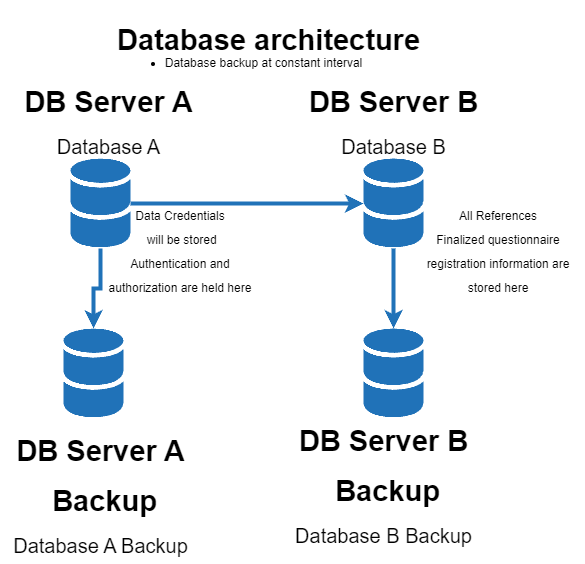

The diagram above was exported from draw.io. Its source (the exported page's mxGraphModel, read from the mxfile embedded in the PNG):
<mxGraphModel dx="3453" dy="2020" grid="1" gridSize="10" guides="1" tooltips="1" connect="1" arrows="1" fold="1" page="1" pageScale="1" pageWidth="2336" pageHeight="1654" math="0" shadow="0">
  <root>
    <mxCell id="0" />
    <mxCell id="1" parent="0" />
    <mxCell id="J5fF7mB7hyWgqGkshXFw-2" value="&lt;h2 data-ved=&quot;2ahUKEwiJ-pWWiK78AhXYQfEDHa2RAFAQ3B0oAXoECF8QEA&quot; data-attrid=&quot;title&quot; data-local-attribute=&quot;d3bn&quot; class=&quot;qrShPb kno-ecr-pt PZPZlf q8U8x&quot;&gt;&lt;font style=&quot;font-size: 29px;&quot;&gt;Database architecture&lt;/font&gt;&lt;/h2&gt;" style="text;html=1;align=center;verticalAlign=middle;resizable=0;points=[];autosize=1;strokeColor=none;fillColor=none;" parent="1" vertex="1">
      <mxGeometry x="123" y="50" width="330" height="80" as="geometry" />
    </mxCell>
    <mxCell id="J5fF7mB7hyWgqGkshXFw-13" value="&lt;ul&gt;&lt;li&gt;Database backup at constant interval&lt;/li&gt;&lt;/ul&gt;" style="text;html=1;align=center;verticalAlign=middle;resizable=0;points=[];autosize=1;strokeColor=none;fillColor=none;" parent="1" vertex="1">
      <mxGeometry x="133" y="88" width="260" height="50" as="geometry" />
    </mxCell>
    <mxCell id="rrcHq6acR8zii7cF3KDz-3" style="edgeStyle=orthogonalEdgeStyle;rounded=0;orthogonalLoop=1;jettySize=auto;html=1;fontSize=29;strokeWidth=4;strokeColor=#2072b8;" edge="1" parent="1" source="rrcHq6acR8zii7cF3KDz-1" target="rrcHq6acR8zii7cF3KDz-2">
      <mxGeometry relative="1" as="geometry" />
    </mxCell>
    <mxCell id="rrcHq6acR8zii7cF3KDz-7" style="edgeStyle=orthogonalEdgeStyle;rounded=0;orthogonalLoop=1;jettySize=auto;html=1;strokeColor=#2072b8;strokeWidth=4;fontSize=20;" edge="1" parent="1" source="rrcHq6acR8zii7cF3KDz-1" target="rrcHq6acR8zii7cF3KDz-4">
      <mxGeometry relative="1" as="geometry" />
    </mxCell>
    <mxCell id="rrcHq6acR8zii7cF3KDz-1" value="" style="sketch=0;shadow=0;dashed=0;html=1;strokeColor=none;labelPosition=center;verticalLabelPosition=bottom;verticalAlign=top;outlineConnect=0;align=center;shape=mxgraph.office.databases.database_mini_2;fillColor=#2072B8;" vertex="1" parent="1">
      <mxGeometry x="90" y="208.04999999999995" width="60" height="89.95" as="geometry" />
    </mxCell>
    <mxCell id="rrcHq6acR8zii7cF3KDz-2" value="" style="sketch=0;shadow=0;dashed=0;html=1;strokeColor=none;labelPosition=center;verticalLabelPosition=bottom;verticalAlign=top;outlineConnect=0;align=center;shape=mxgraph.office.databases.database_mini_2;fillColor=#2072B8;" vertex="1" parent="1">
      <mxGeometry x="83" y="378.04999999999995" width="60" height="89.95" as="geometry" />
    </mxCell>
    <mxCell id="rrcHq6acR8zii7cF3KDz-10" style="edgeStyle=orthogonalEdgeStyle;rounded=0;orthogonalLoop=1;jettySize=auto;html=1;strokeColor=#2072b8;strokeWidth=4;fontSize=20;" edge="1" parent="1" source="rrcHq6acR8zii7cF3KDz-4" target="rrcHq6acR8zii7cF3KDz-9">
      <mxGeometry relative="1" as="geometry" />
    </mxCell>
    <mxCell id="rrcHq6acR8zii7cF3KDz-4" value="" style="sketch=0;shadow=0;dashed=0;html=1;strokeColor=none;labelPosition=center;verticalLabelPosition=bottom;verticalAlign=top;outlineConnect=0;align=center;shape=mxgraph.office.databases.database_mini_2;fillColor=#2072B8;" vertex="1" parent="1">
      <mxGeometry x="383" y="208" width="60" height="89.95" as="geometry" />
    </mxCell>
    <mxCell id="rrcHq6acR8zii7cF3KDz-5" value="&lt;h2 data-ved=&quot;2ahUKEwiJ-pWWiK78AhXYQfEDHa2RAFAQ3B0oAXoECF8QEA&quot; data-attrid=&quot;title&quot; data-local-attribute=&quot;d3bn&quot; class=&quot;qrShPb kno-ecr-pt PZPZlf q8U8x&quot;&gt;&lt;font style=&quot;font-size: 29px;&quot;&gt;DB Server A&lt;/font&gt;&lt;/h2&gt;&lt;div&gt;&lt;font style=&quot;font-size: 20px;&quot;&gt;Database A&lt;/font&gt;&lt;/div&gt;" style="text;html=1;align=center;verticalAlign=middle;resizable=0;points=[];autosize=1;strokeColor=none;fillColor=none;" vertex="1" parent="1">
      <mxGeometry x="33" y="114" width="190" height="100" as="geometry" />
    </mxCell>
    <mxCell id="rrcHq6acR8zii7cF3KDz-6" value="&lt;h2 data-ved=&quot;2ahUKEwiJ-pWWiK78AhXYQfEDHa2RAFAQ3B0oAXoECF8QEA&quot; data-attrid=&quot;title&quot; data-local-attribute=&quot;d3bn&quot; class=&quot;qrShPb kno-ecr-pt PZPZlf q8U8x&quot;&gt;&lt;font style=&quot;font-size: 29px;&quot;&gt;DB Server A&lt;/font&gt;&lt;/h2&gt;&lt;h2 data-ved=&quot;2ahUKEwiJ-pWWiK78AhXYQfEDHa2RAFAQ3B0oAXoECF8QEA&quot; data-attrid=&quot;title&quot; data-local-attribute=&quot;d3bn&quot; class=&quot;qrShPb kno-ecr-pt PZPZlf q8U8x&quot;&gt;&lt;font style=&quot;font-size: 29px;&quot;&gt;&amp;nbsp;Backup&lt;/font&gt;&lt;/h2&gt;&lt;div&gt;&lt;font style=&quot;font-size: 20px;&quot;&gt;Database A Backup&lt;/font&gt;&lt;/div&gt;" style="text;html=1;align=center;verticalAlign=middle;resizable=0;points=[];autosize=1;strokeColor=none;fillColor=none;" vertex="1" parent="1">
      <mxGeometry x="20" y="463" width="200" height="150" as="geometry" />
    </mxCell>
    <mxCell id="rrcHq6acR8zii7cF3KDz-8" value="&lt;h2 data-ved=&quot;2ahUKEwiJ-pWWiK78AhXYQfEDHa2RAFAQ3B0oAXoECF8QEA&quot; data-attrid=&quot;title&quot; data-local-attribute=&quot;d3bn&quot; class=&quot;qrShPb kno-ecr-pt PZPZlf q8U8x&quot;&gt;&lt;font style=&quot;font-size: 29px;&quot;&gt;DB Server B&lt;/font&gt;&lt;/h2&gt;&lt;div&gt;&lt;font style=&quot;font-size: 20px;&quot;&gt;Database B&lt;/font&gt;&lt;/div&gt;" style="text;html=1;align=center;verticalAlign=middle;resizable=0;points=[];autosize=1;strokeColor=none;fillColor=none;" vertex="1" parent="1">
      <mxGeometry x="318" y="114" width="190" height="100" as="geometry" />
    </mxCell>
    <mxCell id="rrcHq6acR8zii7cF3KDz-9" value="" style="sketch=0;shadow=0;dashed=0;html=1;strokeColor=none;labelPosition=center;verticalLabelPosition=bottom;verticalAlign=top;outlineConnect=0;align=center;shape=mxgraph.office.databases.database_mini_2;fillColor=#2072B8;" vertex="1" parent="1">
      <mxGeometry x="383" y="378" width="60" height="89.95" as="geometry" />
    </mxCell>
    <mxCell id="rrcHq6acR8zii7cF3KDz-11" value="&lt;h2 data-ved=&quot;2ahUKEwiJ-pWWiK78AhXYQfEDHa2RAFAQ3B0oAXoECF8QEA&quot; data-attrid=&quot;title&quot; data-local-attribute=&quot;d3bn&quot; class=&quot;qrShPb kno-ecr-pt PZPZlf q8U8x&quot;&gt;&lt;font style=&quot;font-size: 29px;&quot;&gt;DB Server B&lt;/font&gt;&lt;/h2&gt;&lt;h2 data-ved=&quot;2ahUKEwiJ-pWWiK78AhXYQfEDHa2RAFAQ3B0oAXoECF8QEA&quot; data-attrid=&quot;title&quot; data-local-attribute=&quot;d3bn&quot; class=&quot;qrShPb kno-ecr-pt PZPZlf q8U8x&quot;&gt;&lt;font style=&quot;font-size: 29px;&quot;&gt;&amp;nbsp;Backup&lt;/font&gt;&lt;/h2&gt;&lt;div&gt;&lt;font style=&quot;font-size: 20px;&quot;&gt;Database B Backup&lt;/font&gt;&lt;/div&gt;" style="text;html=1;align=center;verticalAlign=middle;resizable=0;points=[];autosize=1;strokeColor=none;fillColor=none;" vertex="1" parent="1">
      <mxGeometry x="303" y="453" width="200" height="150" as="geometry" />
    </mxCell>
    <mxCell id="rrcHq6acR8zii7cF3KDz-12" value="&lt;font style=&quot;font-size: 12px;&quot;&gt;Data Credentials&lt;br&gt;&amp;nbsp;will be stored&lt;br&gt;Authentication and authorization are held here&lt;br&gt;&amp;nbsp;&lt;/font&gt;" style="text;html=1;strokeColor=none;fillColor=none;align=center;verticalAlign=middle;whiteSpace=wrap;rounded=0;fontSize=20;" vertex="1" parent="1">
      <mxGeometry x="115" y="270" width="170" height="80" as="geometry" />
    </mxCell>
    <mxCell id="rrcHq6acR8zii7cF3KDz-13" value="&lt;span style=&quot;font-size: 12px;&quot;&gt;All References &lt;br&gt;Finalized questionnaire registration information are stored here&lt;/span&gt;" style="text;html=1;strokeColor=none;fillColor=none;align=center;verticalAlign=middle;whiteSpace=wrap;rounded=0;fontSize=20;" vertex="1" parent="1">
      <mxGeometry x="433" y="258" width="170" height="80" as="geometry" />
    </mxCell>
  </root>
</mxGraphModel>